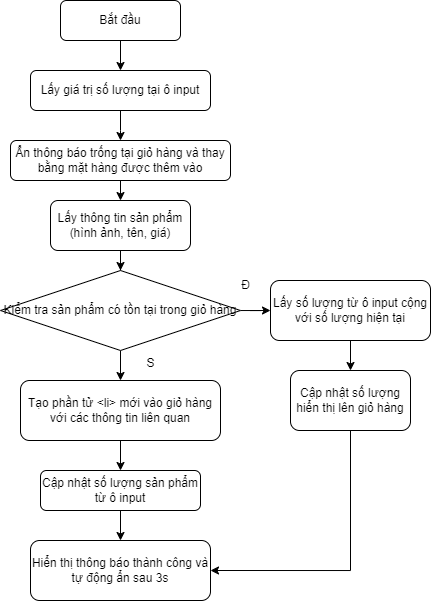

The diagram above was exported from draw.io. Its source (the exported page's mxGraphModel, read from the mxfile embedded in the PNG):
<mxGraphModel dx="724" dy="385" grid="1" gridSize="10" guides="1" tooltips="1" connect="1" arrows="1" fold="1" page="1" pageScale="1" pageWidth="827" pageHeight="1169" math="0" shadow="0">
  <root>
    <mxCell id="0" />
    <mxCell id="1" parent="0" />
    <mxCell id="_zsMLKrOWo7U6762tcOx-10" style="edgeStyle=orthogonalEdgeStyle;rounded=0;orthogonalLoop=1;jettySize=auto;html=1;" edge="1" parent="1" source="_zsMLKrOWo7U6762tcOx-1" target="_zsMLKrOWo7U6762tcOx-2">
      <mxGeometry relative="1" as="geometry" />
    </mxCell>
    <mxCell id="_zsMLKrOWo7U6762tcOx-1" value="Bắt đầu" style="rounded=1;whiteSpace=wrap;html=1;" vertex="1" parent="1">
      <mxGeometry x="230" y="80" width="120" height="40" as="geometry" />
    </mxCell>
    <mxCell id="_zsMLKrOWo7U6762tcOx-11" style="edgeStyle=orthogonalEdgeStyle;rounded=0;orthogonalLoop=1;jettySize=auto;html=1;" edge="1" parent="1" source="_zsMLKrOWo7U6762tcOx-2">
      <mxGeometry relative="1" as="geometry">
        <mxPoint x="290" y="220" as="targetPoint" />
      </mxGeometry>
    </mxCell>
    <mxCell id="_zsMLKrOWo7U6762tcOx-2" value="Lấy giá trị số lượng tại ô input" style="rounded=1;whiteSpace=wrap;html=1;" vertex="1" parent="1">
      <mxGeometry x="200" y="150" width="180" height="40" as="geometry" />
    </mxCell>
    <mxCell id="_zsMLKrOWo7U6762tcOx-84" style="edgeStyle=orthogonalEdgeStyle;rounded=0;orthogonalLoop=1;jettySize=auto;html=1;entryX=0.5;entryY=0;entryDx=0;entryDy=0;" edge="1" parent="1" source="_zsMLKrOWo7U6762tcOx-64">
      <mxGeometry relative="1" as="geometry">
        <mxPoint x="290" y="280" as="targetPoint" />
      </mxGeometry>
    </mxCell>
    <mxCell id="_zsMLKrOWo7U6762tcOx-64" value="Ẩn thông báo trống tại giỏ hàng và thay bằng mặt hàng được thêm vào" style="rounded=1;whiteSpace=wrap;html=1;" vertex="1" parent="1">
      <mxGeometry x="180" y="220" width="220" height="40" as="geometry" />
    </mxCell>
    <mxCell id="_zsMLKrOWo7U6762tcOx-92" style="edgeStyle=orthogonalEdgeStyle;rounded=0;orthogonalLoop=1;jettySize=auto;html=1;entryX=0.5;entryY=0;entryDx=0;entryDy=0;" edge="1" parent="1" source="_zsMLKrOWo7U6762tcOx-90" target="_zsMLKrOWo7U6762tcOx-91">
      <mxGeometry relative="1" as="geometry" />
    </mxCell>
    <mxCell id="_zsMLKrOWo7U6762tcOx-90" value="Lấy thông tin sản phẩm (hình ảnh, tên, giá)" style="rounded=1;whiteSpace=wrap;html=1;" vertex="1" parent="1">
      <mxGeometry x="220" y="280" width="140" height="50" as="geometry" />
    </mxCell>
    <mxCell id="_zsMLKrOWo7U6762tcOx-96" style="edgeStyle=orthogonalEdgeStyle;rounded=0;orthogonalLoop=1;jettySize=auto;html=1;entryX=0;entryY=0.5;entryDx=0;entryDy=0;" edge="1" parent="1" source="_zsMLKrOWo7U6762tcOx-91" target="_zsMLKrOWo7U6762tcOx-93">
      <mxGeometry relative="1" as="geometry" />
    </mxCell>
    <mxCell id="_zsMLKrOWo7U6762tcOx-100" style="edgeStyle=orthogonalEdgeStyle;rounded=0;orthogonalLoop=1;jettySize=auto;html=1;entryX=0.5;entryY=0;entryDx=0;entryDy=0;" edge="1" parent="1" source="_zsMLKrOWo7U6762tcOx-91" target="_zsMLKrOWo7U6762tcOx-99">
      <mxGeometry relative="1" as="geometry" />
    </mxCell>
    <mxCell id="_zsMLKrOWo7U6762tcOx-91" value="Kiểm tra sản phẩm có tồn tại trong giỏ hàng" style="rhombus;whiteSpace=wrap;html=1;" vertex="1" parent="1">
      <mxGeometry x="170" y="350" width="240" height="80" as="geometry" />
    </mxCell>
    <mxCell id="_zsMLKrOWo7U6762tcOx-97" style="edgeStyle=orthogonalEdgeStyle;rounded=0;orthogonalLoop=1;jettySize=auto;html=1;entryX=0.5;entryY=0;entryDx=0;entryDy=0;" edge="1" parent="1" source="_zsMLKrOWo7U6762tcOx-93" target="_zsMLKrOWo7U6762tcOx-95">
      <mxGeometry relative="1" as="geometry" />
    </mxCell>
    <mxCell id="_zsMLKrOWo7U6762tcOx-93" value="Lấy số lượng từ ô input cộng với số lượng hiện tại" style="rounded=1;whiteSpace=wrap;html=1;" vertex="1" parent="1">
      <mxGeometry x="440" y="360" width="160" height="60" as="geometry" />
    </mxCell>
    <mxCell id="_zsMLKrOWo7U6762tcOx-106" style="edgeStyle=orthogonalEdgeStyle;rounded=0;orthogonalLoop=1;jettySize=auto;html=1;entryX=1;entryY=0.5;entryDx=0;entryDy=0;" edge="1" parent="1" source="_zsMLKrOWo7U6762tcOx-95" target="_zsMLKrOWo7U6762tcOx-104">
      <mxGeometry relative="1" as="geometry">
        <Array as="points">
          <mxPoint x="520" y="650" />
        </Array>
      </mxGeometry>
    </mxCell>
    <mxCell id="_zsMLKrOWo7U6762tcOx-95" value="Cập nhật số lượng hiển thị lên giỏ hàng" style="rounded=1;whiteSpace=wrap;html=1;" vertex="1" parent="1">
      <mxGeometry x="460" y="450" width="120" height="60" as="geometry" />
    </mxCell>
    <mxCell id="_zsMLKrOWo7U6762tcOx-98" value="Đ" style="text;html=1;align=center;verticalAlign=middle;resizable=0;points=[];autosize=1;strokeColor=none;fillColor=none;" vertex="1" parent="1">
      <mxGeometry x="400" y="350" width="30" height="30" as="geometry" />
    </mxCell>
    <mxCell id="_zsMLKrOWo7U6762tcOx-103" style="edgeStyle=orthogonalEdgeStyle;rounded=0;orthogonalLoop=1;jettySize=auto;html=1;entryX=0.5;entryY=0;entryDx=0;entryDy=0;" edge="1" parent="1" source="_zsMLKrOWo7U6762tcOx-99" target="_zsMLKrOWo7U6762tcOx-102">
      <mxGeometry relative="1" as="geometry" />
    </mxCell>
    <mxCell id="_zsMLKrOWo7U6762tcOx-99" value="Tạo phần tử &amp;lt;li&amp;gt; mới vào giỏ hàng với các thông tin liên quan" style="rounded=1;whiteSpace=wrap;html=1;" vertex="1" parent="1">
      <mxGeometry x="190" y="460" width="200" height="60" as="geometry" />
    </mxCell>
    <mxCell id="_zsMLKrOWo7U6762tcOx-101" value="S" style="text;html=1;align=center;verticalAlign=middle;resizable=0;points=[];autosize=1;strokeColor=none;fillColor=none;" vertex="1" parent="1">
      <mxGeometry x="305" y="428" width="30" height="30" as="geometry" />
    </mxCell>
    <mxCell id="_zsMLKrOWo7U6762tcOx-105" style="edgeStyle=orthogonalEdgeStyle;rounded=0;orthogonalLoop=1;jettySize=auto;html=1;entryX=0.5;entryY=0;entryDx=0;entryDy=0;" edge="1" parent="1" source="_zsMLKrOWo7U6762tcOx-102" target="_zsMLKrOWo7U6762tcOx-104">
      <mxGeometry relative="1" as="geometry" />
    </mxCell>
    <mxCell id="_zsMLKrOWo7U6762tcOx-102" value="Cập nhật số lượng sản phẩm từ ô input" style="rounded=1;whiteSpace=wrap;html=1;" vertex="1" parent="1">
      <mxGeometry x="210" y="550" width="160" height="40" as="geometry" />
    </mxCell>
    <mxCell id="_zsMLKrOWo7U6762tcOx-104" value="Hiển thị thông báo thành công và tự động ẩn sau 3s" style="rounded=1;whiteSpace=wrap;html=1;" vertex="1" parent="1">
      <mxGeometry x="200" y="620" width="180" height="60" as="geometry" />
    </mxCell>
  </root>
</mxGraphModel>